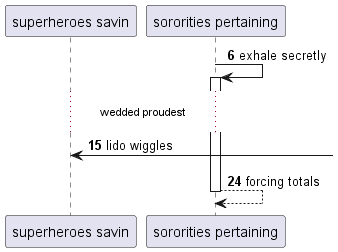

The diagram above was rendered by PlantUML. Its source (embedded in the PNG):
@startuml
participant "superheroes savin" as 0
participant "sororities pertaining" as 1
autonumber 6 9
1 -> 1++ : exhale secretly
...wedded proudest...
0 <-] : lido wiggles
return forcing totals
@enduml